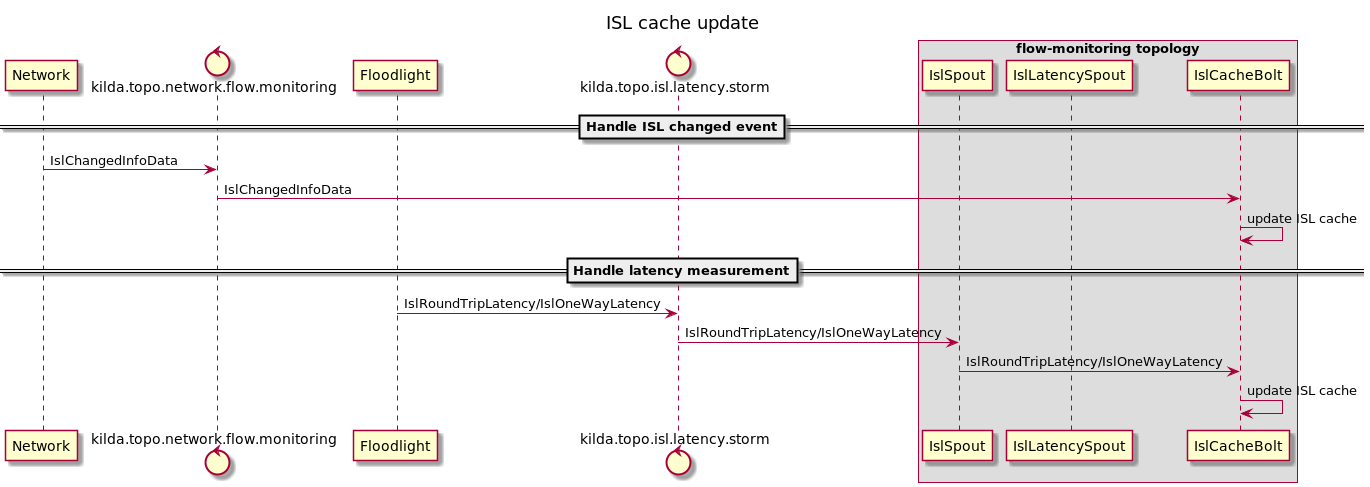

The diagram above was rendered by PlantUML. Its source (embedded in the PNG):
@startuml
title ISL cache update

participant Network
control kilda.topo.network.flow.monitoring
participant Floodlight
control kilda.topo.isl.latency.storm
box flow-monitoring topology
participant IslSpout
participant IslLatencySpout
participant IslCacheBolt
end box

==Handle ISL changed event==
Network -> kilda.topo.network.flow.monitoring : IslChangedInfoData
kilda.topo.network.flow.monitoring -> IslCacheBolt : IslChangedInfoData
IslCacheBolt -> IslCacheBolt : update ISL cache
==Handle latency measurement==
Floodlight -> kilda.topo.isl.latency.storm : IslRoundTripLatency/IslOneWayLatency
kilda.topo.isl.latency.storm -> IslSpout : IslRoundTripLatency/IslOneWayLatency
IslSpout -> IslCacheBolt : IslRoundTripLatency/IslOneWayLatency
IslCacheBolt -> IslCacheBolt : update ISL cache

@enduml